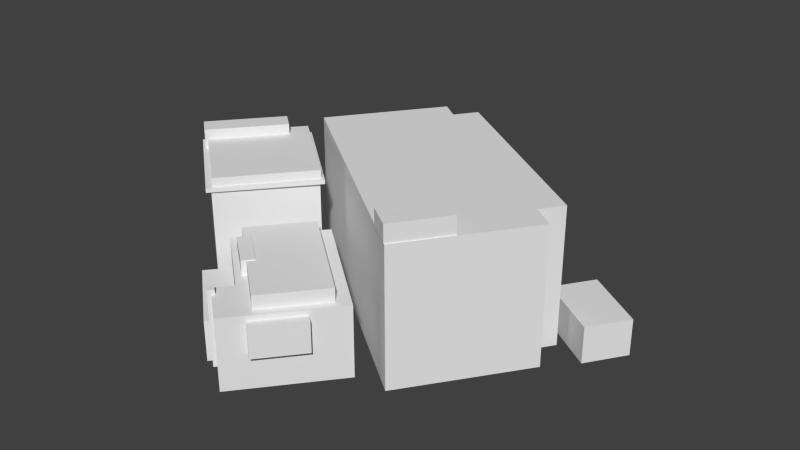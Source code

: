 # Source: osakakujyoseiyojyoblend.blend  (saved by Blender 2.62.0; exported with 4.5.12 LTS)
import bpy
from mathutils import Matrix  # noqa: F401  (used for matrix-valued properties, if any)

bpy.ops.wm.read_factory_settings(use_empty=True)
scene = bpy.context.scene
scene.name = 'Scene'

# ---- collections
col_collection_1 = bpy.data.collections.new('Collection 1'); scene.collection.children.link(col_collection_1)

# ---- materials (node trees are filled in below, after node groups)
mat_material0 = bpy.data.materials.new('material0')
mat_material0.alpha_threshold = 0.0
mat_material0.use_transparent_shadow = False
mat_material0.roughness = 0.5
mat_material0.line_color = (0.0, 0.0, 0.0, 1.0)
mat_material1 = bpy.data.materials.new('material1')
mat_material1.alpha_threshold = 0.0
mat_material1.use_transparent_shadow = False
mat_material1.roughness = 0.5
mat_material1.line_color = (0.0, 0.0, 0.0, 1.0)

# ---- material node trees

# ---- world
world_world = bpy.data.worlds.new('World'); scene.world = world_world
world_world.color = (0.05088, 0.05088, 0.05088)
world_world.use_sun_shadow = False
world_world.sun_shadow_jitter_overblur = 0.0
world_world.cycles.sampling_method = 'MANUAL'
world_world.cycles.sample_map_resolution = 256

# ---- meshes
me_geometry0 = bpy.data.meshes.new('geometry0')
me_geometry0.from_pydata([(-57.32, 8.093, 21.85), (-42.02, -4.554, 21.85), (-53.55, -18.51, 21.85), (-68.86, -5.868, 21.85), (-68.86, -5.868, 23.48), (-53.55, -18.51, 23.48), (-42.02, -4.554, 23.48), (-57.32, 8.093, 23.48), (-39.91, -8.094, 13.48), (-22.67, -22.36, 13.48), (-30.63, -31.98, 13.48), (-47.87, -17.71, 13.48), (-47.87, -17.71, 15.98), (-30.63, -31.98, 15.98), (-22.67, -22.36, 15.98), (-39.91, -8.094, 15.98), (-44.32, -18.93, 13.48), (-37.93, -24.03, 13.48), (-39.41, -25.88, 13.48), (-45.8, -20.78, 13.48), (-45.8, -20.78, 16.16), (-39.41, -25.88, 16.16), (-37.93, -24.03, 16.16), (-44.32, -18.93, 16.16), (-24.8, -26.02, 6.838), (-23.02, -27.49, 6.838), (-28.97, -34.71, 6.838), (-30.76, -33.24, 6.838), (-30.76, -33.24, 12.42), (-28.97, -34.71, 12.42), (-23.02, -27.49, 12.42), (-24.8, -26.02, 12.42), (-39.11, -31.72, 0.4903), (-38.18, -32.47, 0.4903), (-38.96, -33.45, 0.4903), (-39.9, -32.69, 0.4903), (-39.9, -32.69, 14.37), (-38.96, -33.45, 14.37), (-38.18, -32.47, 14.37), (-39.11, -31.72, 14.37), (-49.47, -17.7, 0.4903), (-37.01, -28.28, 0.4903), (-40.94, -32.92, 0.4903), (-53.4, -22.34, 0.4903), (-53.4, -22.34, 7.855), (-40.94, -32.92, 7.855), (-37.01, -28.28, 7.855), (-49.47, -17.7, 7.855), (-58.05, 8.251, 0.4903), (-42.31, -4.615, 0.4903), (-53.75, -18.61, 0.4903), (-69.49, -5.74, 0.4903), (-69.49, -5.74, 21.1), (-53.75, -18.61, 21.1), (-42.31, -4.615, 21.1), (-58.05, 8.251, 21.1), (-12.86, -8.432, 25.28), (-8.43, -11.54, 25.28), (-14.72, -20.49, 25.28), (-19.14, -17.38, 25.28), (-19.14, -17.38, 28.51), (-14.72, -20.49, 28.51), (-8.43, -11.54, 28.51), (-12.86, -8.432, 28.51), (-30.88, 39.5, 0.0), (-17.34, 28.93, 0.0), (-22.33, 22.54, 0.0), (-35.87, 33.11, 0.0), (-35.87, 33.11, 9.86), (-22.33, 22.54, 9.86), (-17.34, 28.93, 9.86), (-30.88, 39.5, 9.86), (-1.765, 19.29, 0.0), (9.176, 11.97, 0.0), (4.511, 4.996, 0.0), (-6.43, 12.31, 0.0), (-6.43, 12.31, 6.698), (4.511, 4.996, 6.698), (9.176, 11.97, 6.698), (-1.765, 19.29, 6.698), (-57.53, 9.174, 21.1), (-41.22, -4.551, 21.1), (-53.93, -19.64, 21.1), (-70.23, -5.918, 21.1), (-70.23, -5.918, 21.85), (-53.93, -19.64, 21.85), (-41.22, -4.551, 21.85), (-57.53, 9.174, 21.85), (-60.19, 5.71, 21.85), (-57.15, 3.171, 21.85), (-66.72, -8.291, 21.85), (-69.76, -5.752, 21.85), (-69.76, -5.752, 25.37), (-66.72, -8.291, 25.37), (-57.15, 3.171, 25.37), (-60.19, 5.71, 25.37), (-37.89, -28.59, 0.4903), (-50.37, -18.27, 0.4903), (-39.4, -5.284, 0.4903), (-20.05, -21.33, 0.4903), (-33.19, -37.28, 0.4903), (-40.29, -31.5, 0.4903), (-20.05, -21.33, 13.48), (-39.4, -5.284, 13.48), (-50.37, -18.27, 13.48), (-37.89, -28.59, 13.48), (-33.19, -37.28, 13.48), (-40.29, -31.5, 13.48), (-39.46, 36.09, 0.0), (-33.52, 41.64, 0.0), (-30.78, 39.18, 0.0), (-35.73, 33.13, 0.0), (-35.73, 33.13, 7.31), (-30.78, 39.18, 7.31), (-33.52, 41.64, 7.31), (-39.46, 36.09, 7.31), (-54.74, 9.643, 0.0), (-40.98, 28.36, 0.0), (-37.58, 25.83, 0.0), (-34.82, 29.73, 0.0), (-1.385, 6.974, 0.0), (-4.1, 2.994, 0.0), (0.0, 0.0, 0.0), (-14.52, -20.54, 0.0), (-14.52, -20.54, 25.28), (0.0, 0.0, 25.28), (-4.1, 2.994, 25.28), (-1.385, 6.974, 25.28), (-34.82, 29.73, 25.28), (-37.58, 25.83, 25.28), (-40.98, 28.36, 25.28), (-54.74, 9.643, 25.28)], [], [(3, 2, 5), (3, 5, 4), (2, 1, 6), (2, 6, 5), (1, 0, 7), (1, 7, 6), (0, 3, 4), (0, 4, 7), (11, 10, 13), (11, 13, 12), (10, 9, 14), (10, 14, 13), (9, 8, 15), (9, 15, 14), (8, 11, 12), (8, 12, 15), (16, 17, 18), (16, 18, 19), (20, 21, 22), (20, 22, 23), (19, 18, 21), (19, 21, 20), (18, 17, 22), (18, 22, 21), (17, 16, 23), (17, 23, 22), (16, 19, 20), (16, 20, 23), (24, 25, 26), (24, 26, 27), (28, 29, 30), (28, 30, 31), (27, 26, 29), (27, 29, 28), (26, 25, 30), (26, 30, 29), (25, 24, 31), (25, 31, 30), (32, 33, 34), (32, 34, 35), (36, 37, 38), (36, 38, 39), (35, 34, 37), (35, 37, 36), (34, 33, 38), (34, 38, 37), (33, 32, 39), (33, 39, 38), (32, 35, 36), (32, 36, 39), (43, 42, 45), (43, 45, 44), (41, 40, 47), (41, 47, 46), (52, 53, 54), (52, 54, 55), (56, 57, 58), (56, 58, 59), (60, 61, 62), (60, 62, 63), (59, 58, 61), (59, 61, 60), (58, 57, 62), (58, 62, 61), (57, 56, 63), (57, 63, 62), (56, 59, 60), (56, 60, 63), (80, 81, 82), (80, 82, 83), (84, 85, 86), (84, 86, 87), (83, 82, 85), (83, 85, 84), (82, 81, 86), (82, 86, 85), (81, 80, 87), (81, 87, 86), (80, 83, 84), (80, 84, 87), (91, 90, 93), (91, 93, 92), (90, 89, 94), (90, 94, 93), (89, 88, 95), (89, 95, 94), (88, 91, 92), (88, 92, 95), (96, 97, 98), (99, 100, 101), (99, 101, 96), (96, 98, 99), (102, 103, 104), (102, 104, 105), (105, 106, 102), (105, 107, 106), (99, 98, 103), (99, 103, 102), (98, 97, 104), (98, 104, 103), (96, 101, 107), (96, 107, 105), (110, 109, 114), (110, 114, 113), (109, 108, 115), (109, 115, 114), (108, 111, 112), (108, 112, 115), (116, 117, 118), (118, 119, 120), (121, 122, 123), (116, 118, 120), (116, 120, 121), (121, 123, 116), (124, 125, 126), (126, 127, 128), (129, 130, 131), (124, 126, 128), (124, 128, 129), (129, 131, 124), (123, 122, 125), (123, 125, 124), (122, 121, 126), (122, 126, 125), (121, 120, 127), (121, 127, 126), (119, 118, 129), (119, 129, 128), (117, 116, 131), (117, 131, 130), (116, 123, 124), (116, 124, 131), (0, 1, 2), (0, 2, 3), (4, 5, 6), (4, 6, 7), (8, 9, 10), (8, 10, 11), (12, 13, 14), (12, 14, 15), (24, 27, 28), (24, 28, 31), (40, 41, 42), (40, 42, 43), (44, 45, 46), (44, 46, 47), (42, 41, 46), (42, 46, 45), (40, 43, 44), (40, 44, 47), (48, 49, 50), (48, 50, 51), (51, 50, 53), (51, 53, 52), (50, 49, 54), (50, 54, 53), (49, 48, 55), (49, 55, 54), (48, 51, 52), (48, 52, 55), (64, 65, 66), (64, 66, 67), (68, 69, 70), (68, 70, 71), (67, 66, 69), (67, 69, 68), (66, 65, 70), (66, 70, 69), (65, 64, 71), (65, 71, 70), (64, 67, 68), (64, 68, 71), (72, 73, 74), (72, 74, 75), (76, 77, 78), (76, 78, 79), (75, 74, 77), (75, 77, 76), (74, 73, 78), (74, 78, 77), (73, 72, 79), (73, 79, 78), (72, 75, 76), (72, 76, 79), (88, 89, 90), (88, 90, 91), (92, 93, 94), (92, 94, 95), (100, 99, 102), (100, 102, 106), (97, 96, 105), (97, 105, 104), (101, 100, 106), (101, 106, 107), (108, 109, 110), (108, 110, 111), (112, 113, 114), (112, 114, 115), (111, 110, 113), (111, 113, 112), (120, 119, 128), (120, 128, 127), (118, 117, 130), (118, 130, 129)])
me_geometry0.polygons.foreach_set('material_index', [0, 0, 0, 0, 0, 0, 0, 0, 0, 0, 0, 0, 0, 0, 0, 0, 0, 0, 0, 0, 0, 0, 0, 0, 0, 0, 0, 0, 0, 0, 0, 0, 0, 0, 0, 0, 0, 0, 0, 0, 0, 0, 0, 0, 0, 0, 0, 0, 0, 0, 0, 0, 0, 0, 0, 0, 0, 0, 0, 0, 0, 0, 0, 0, 0, 0, 0, 0, 0, 0, 0, 0, 0, 0, 0, 0, 0, 0, 0, 0, 0, 0, 0, 0, 0, 0, 0, 0, 0, 0, 0, 0, 0, 0, 0, 0, 0, 0, 0, 0, 0, 0, 0, 0, 0, 0, 0, 0, 0, 0, 0, 0, 0, 0, 0, 0, 0, 0, 0, 0, 0, 0, 0, 0, 0, 0, 0, 0, 0, 0, 0, 0, 1, 1, 1, 1, 1, 1, 1, 1, 1, 1, 1, 1, 1, 1, 1, 1, 1, 1, 1, 1, 1, 1, 1, 1, 1, 1, 1, 1, 1, 1, 1, 1, 1, 1, 1, 1, 1, 1, 1, 1, 1, 1, 1, 1, 1, 1, 1, 1, 1, 1, 1, 1, 1, 1, 1, 1, 1, 1, 1, 1, 1, 1, 1, 1, 1, 1, 1, 1, 1, 1, 1, 1])
_uv = me_geometry0.uv_layers.new(name='geometry0-texcoord')
_uv.uv.foreach_set('vector', [0.002605, 0.08439, 0.1771, 0.08439, 0.1771, 0.09865, 0.002605, 0.08439, 0.1771, 0.09865, 0.002605, 0.09865, 0.2046, 0.404, 0.3638, 0.404, 0.3638, 0.4183, 0.2046, 0.404, 0.3638, 0.4183, 0.2046, 0.4183, 0.1833, 0.08759, 0.3577, 0.08759, 0.3577, 0.1019, 0.1833, 0.08759, 0.3577, 0.1019, 0.1833, 0.1019, 0.2046, 0.3835, 0.3638, 0.3835, 0.3638, 0.3978, 0.2046, 0.3835, 0.3638, 0.3978, 0.2046, 0.3978, 0.002259, 0.3813, 0.1989, 0.3813, 0.1989, 0.4033, 0.002259, 0.3813, 0.1989, 0.4033, 0.002259, 0.4033, 0.5477, 0.6267, 0.6574, 0.6267, 0.6574, 0.6487, 0.5477, 0.6267, 0.6574, 0.6487, 0.5477, 0.6487, 0.002259, 0.3373, 0.1989, 0.3373, 0.1989, 0.3593, 0.002259, 0.3373, 0.1989, 0.3593, 0.002259, 0.3593, 0.7108, 0.5163, 0.8205, 0.5163, 0.8205, 0.5383, 0.7108, 0.5163, 0.8205, 0.5383, 0.7108, 0.5383, 0.9801, 0.8651, 0.9802, 0.7932, 0.9594, 0.7931, 0.9801, 0.8651, 0.9594, 0.7931, 0.9593, 0.865, 0.9563, 0.7859, 0.9564, 0.714, 0.9772, 0.7141, 0.9563, 0.7859, 0.9772, 0.7141, 0.9771, 0.786, 0.5461, 0.5966, 0.618, 0.5966, 0.618, 0.6202, 0.5461, 0.5966, 0.618, 0.6202, 0.5461, 0.6202, 0.513, 0.9736, 0.5338, 0.9736, 0.5338, 0.9971, 0.513, 0.9736, 0.5338, 0.9971, 0.513, 0.9971, 0.7844, 0.787, 0.8563, 0.787, 0.8563, 0.8106, 0.7844, 0.787, 0.8563, 0.8106, 0.7844, 0.8106, 0.8626, 0.789, 0.8834, 0.789, 0.8834, 0.8126, 0.8626, 0.789, 0.8834, 0.8126, 0.8626, 0.8126, 0.3899, 0.3738, 0.3896, 0.3535, 0.3074, 0.3547, 0.3899, 0.3738, 0.3074, 0.3547, 0.3077, 0.375, 0.2881, 0.03127, 0.2878, 0.01094, 0.3701, 0.009742, 0.2881, 0.03127, 0.3701, 0.009742, 0.3704, 0.03007, 0.6637, 0.6181, 0.684, 0.6181, 0.684, 0.6671, 0.6637, 0.6181, 0.684, 0.6671, 0.6637, 0.6671, 0.8983, 0.0536, 0.9806, 0.0536, 0.9806, 0.1026, 0.8983, 0.0536, 0.9806, 0.1026, 0.8983, 0.1026, 0.9566, 0.6581, 0.977, 0.6581, 0.977, 0.7071, 0.9566, 0.6581, 0.977, 0.7071, 0.9566, 0.7071, 0.5221, 0.9662, 0.5221, 0.9556, 0.5111, 0.9557, 0.5221, 0.9662, 0.5111, 0.9557, 0.5111, 0.9662, 0.5277, 0.9672, 0.5277, 0.9566, 0.5387, 0.9566, 0.5277, 0.9672, 0.5387, 0.9566, 0.5387, 0.9672, 0.6998, 0.646, 0.7104, 0.646, 0.7104, 0.768, 0.6998, 0.646, 0.7104, 0.768, 0.6998, 0.768, 0.9593, 0.8736, 0.9703, 0.8736, 0.9703, 0.9956, 0.9593, 0.8736, 0.9703, 0.9956, 0.9593, 0.9956, 0.9762, 0.8755, 0.9867, 0.8755, 0.9867, 0.9975, 0.9762, 0.8755, 0.9867, 0.9975, 0.9762, 0.9975, 0.002319, 0.8755, 0.01331, 0.8755, 0.01331, 0.9975, 0.002319, 0.8755, 0.01331, 0.9975, 0.002319, 0.9975, 0.3637, 0.03697, 0.5074, 0.03697, 0.5074, 0.1017, 0.3637, 0.03697, 0.5074, 0.1017, 0.3637, 0.1017, 0.5502, 0.6735, 0.6939, 0.6735, 0.6939, 0.7383, 0.5502, 0.6735, 0.6939, 0.7383, 0.5502, 0.7383, 0.7857, 0.9973, 0.784, 0.8187, 0.9428, 0.8171, 0.7857, 0.9973, 0.9428, 0.8171, 0.9445, 0.9958, 0.2833, 0.07569, 0.2815, 0.02818, 0.1855, 0.03173, 0.2833, 0.07569, 0.1855, 0.03173, 0.1872, 0.07924, 0.7195, 0.5099, 0.7177, 0.4624, 0.8137, 0.4588, 0.7195, 0.5099, 0.8137, 0.4588, 0.8155, 0.5064, 0.3981, 0.3569, 0.4456, 0.3569, 0.4456, 0.3853, 0.3981, 0.3569, 0.4456, 0.3853, 0.3981, 0.3853, 0.3699, 0.394, 0.466, 0.394, 0.466, 0.4224, 0.3699, 0.394, 0.466, 0.4224, 0.3699, 0.4224, 0.4294, 0.5141, 0.4769, 0.5141, 0.4769, 0.5425, 0.4294, 0.5141, 0.4769, 0.5425, 0.4294, 0.5425, 0.2049, 0.3491, 0.301, 0.3491, 0.301, 0.3775, 0.2049, 0.3491, 0.301, 0.3775, 0.2049, 0.3775, 0.8858, 0.4294, 0.8813, 0.2422, 0.7079, 0.2464, 0.8858, 0.4294, 0.7079, 0.2464, 0.7125, 0.4336, 0.6422, 0.2422, 0.6376, 0.05495, 0.811, 0.05075, 0.6422, 0.2422, 0.811, 0.05075, 0.8155, 0.238, 0.003018, 0.4127, 0.1903, 0.4127, 0.1903, 0.4193, 0.003018, 0.4127, 0.1903, 0.4193, 0.003018, 0.4193, 0.00315, 0.06895, 0.1765, 0.06895, 0.1765, 0.07558, 0.00315, 0.06895, 0.1765, 0.07558, 0.00315, 0.07558, 0.003018, 0.3658, 0.1903, 0.3658, 0.1903, 0.3725, 0.003018, 0.3658, 0.1903, 0.3725, 0.003018, 0.3725, 0.5022, 0.5777, 0.6756, 0.5777, 0.6756, 0.5844, 0.5022, 0.5777, 0.6756, 0.5844, 0.5022, 0.5844, 0.8273, 0.506, 0.8621, 0.506, 0.8621, 0.537, 0.8273, 0.506, 0.8621, 0.537, 0.8273, 0.537, 0.002742, 0.006619, 0.134, 0.006619, 0.134, 0.03757, 0.002742, 0.006619, 0.134, 0.03757, 0.002742, 0.03757, 0.2433, 0.966, 0.2782, 0.966, 0.2782, 0.9969, 0.2433, 0.966, 0.2782, 0.9969, 0.2433, 0.9969, 0.5135, 0.01773, 0.6447, 0.01773, 0.6447, 0.04868, 0.5135, 0.01773, 0.6447, 0.04868, 0.5135, 0.04868, 0.7447, 0.6251, 0.747, 0.7674, 0.8963, 0.7635, 0.8926, 0.5426, 0.711, 0.5451, 0.7116, 0.6255, 0.8926, 0.5426, 0.7116, 0.6255, 0.7447, 0.6251, 0.7447, 0.6251, 0.8963, 0.7635, 0.8926, 0.5426, 0.6327, 0.1135, 0.6363, 0.3344, 0.487, 0.3382, 0.6327, 0.1135, 0.487, 0.3382, 0.4848, 0.1959, 0.4848, 0.1959, 0.451, 0.1159, 0.6327, 0.1135, 0.4848, 0.1959, 0.4517, 0.1964, 0.451, 0.1159, 0.002822, 0.4266, 0.2237, 0.4266, 0.2237, 0.5408, 0.002822, 0.4266, 0.2237, 0.5408, 0.002822, 0.5408, 0.2319, 0.4302, 0.3813, 0.4302, 0.3813, 0.5444, 0.2319, 0.4302, 0.3813, 0.5444, 0.2319, 0.5444, 0.3897, 0.4283, 0.4228, 0.4283, 0.4228, 0.5424, 0.3897, 0.4283, 0.4228, 0.5424, 0.3897, 0.5424, 0.9369, 0.2872, 0.9693, 0.2872, 0.9693, 0.3515, 0.9369, 0.2872, 0.9693, 0.3515, 0.9369, 0.3515, 0.8207, 0.03428, 0.8922, 0.03428, 0.8922, 0.09853, 0.8207, 0.03428, 0.8922, 0.09853, 0.8207, 0.09853, 0.8238, 0.172, 0.8656, 0.172, 0.8656, 0.2362, 0.8238, 0.172, 0.8656, 0.2362, 0.8238, 0.2362, 0.03279, 0.9972, 0.2366, 0.9853, 0.2342, 0.9481, 0.2342, 0.9481, 0.2762, 0.9464, 0.2683, 0.5911, 0.226, 0.5921, 0.2235, 0.5475, 0.002673, 0.5563, 0.03279, 0.9972, 0.2342, 0.9481, 0.2683, 0.5911, 0.03279, 0.9972, 0.2683, 0.5911, 0.226, 0.5921, 0.226, 0.5921, 0.002673, 0.5563, 0.03279, 0.9972, 0.2727, 0.556, 0.4936, 0.5472, 0.4961, 0.5918, 0.4961, 0.5918, 0.5384, 0.5908, 0.5463, 0.9462, 0.5043, 0.9479, 0.5067, 0.9851, 0.3028, 0.997, 0.2727, 0.556, 0.4961, 0.5918, 0.5463, 0.9462, 0.2727, 0.556, 0.5463, 0.9462, 0.5043, 0.9479, 0.5043, 0.9479, 0.3028, 0.997, 0.2727, 0.556, 0.5545, 0.7746, 0.7756, 0.7746, 0.7756, 0.9969, 0.5545, 0.7746, 0.7756, 0.9969, 0.5545, 0.9969, 0.9054, 0.5881, 0.95, 0.5881, 0.95, 0.8103, 0.9054, 0.5881, 0.95, 0.8103, 0.9054, 0.8103, 0.8988, 0.3586, 0.9411, 0.3586, 0.9411, 0.5808, 0.8988, 0.3586, 0.9411, 0.5808, 0.8988, 0.5808, 0.8891, 0.1096, 0.9312, 0.1096, 0.9312, 0.3318, 0.8891, 0.1096, 0.9312, 0.3318, 0.8891, 0.3318, 0.5005, 0.344, 0.7046, 0.344, 0.7046, 0.5662, 0.5005, 0.344, 0.7046, 0.5662, 0.5005, 0.5662, 0.002649, 0.1079, 0.4446, 0.1079, 0.4446, 0.3302, 0.002649, 0.1079, 0.4446, 0.3302, 0.002649, 0.3302, 0.493, 0.6856, 0.4904, 0.5112, 0.3312, 0.5136, 0.493, 0.6856, 0.3312, 0.5136, 0.3339, 0.688, 0.4989, 0.6539, 0.4962, 0.4794, 0.6554, 0.477, 0.4989, 0.6539, 0.6554, 0.477, 0.6581, 0.6514, 0.7771, 0.8094, 0.774, 0.6127, 0.6643, 0.6145, 0.7771, 0.8094, 0.6643, 0.6145, 0.6674, 0.8111, 0.7836, 0.8121, 0.7805, 0.6154, 0.8902, 0.6137, 0.7836, 0.8121, 0.8902, 0.6137, 0.8933, 0.8103, 0.5028, 0.7616, 0.5851, 0.7616, 0.5851, 0.8107, 0.5028, 0.7616, 0.5851, 0.8107, 0.5028, 0.8107, 0.2885, 0.4705, 0.2844, 0.3269, 0.231, 0.3284, 0.2885, 0.4705, 0.231, 0.3284, 0.2351, 0.472, 0.2937, 0.428, 0.2896, 0.2844, 0.343, 0.2829, 0.2937, 0.428, 0.343, 0.2829, 0.3471, 0.4265, 0.3512, 0.2997, 0.4047, 0.2997, 0.4047, 0.3644, 0.3512, 0.2997, 0.4047, 0.3644, 0.3512, 0.3644, 0.5748, 0.6903, 0.6283, 0.6903, 0.6283, 0.755, 0.5748, 0.6903, 0.6283, 0.755, 0.5748, 0.755, 0.8947, 0.9958, 0.893, 0.8171, 0.7342, 0.8187, 0.8947, 0.9958, 0.7342, 0.8187, 0.7359, 0.9973, 0.5493, 0.8167, 0.728, 0.8167, 0.728, 0.9978, 0.5493, 0.8167, 0.728, 0.9978, 0.5493, 0.9978, 0.1677, 0.5872, 0.3265, 0.5872, 0.3265, 0.7683, 0.1677, 0.5872, 0.3265, 0.7683, 0.1677, 0.7683, 0.3648, 0.8167, 0.5434, 0.8167, 0.5434, 0.9978, 0.3648, 0.8167, 0.5434, 0.9978, 0.3648, 0.9978, 0.002622, 0.4544, 0.1614, 0.4544, 0.1614, 0.6355, 0.002622, 0.4544, 0.1614, 0.6355, 0.002622, 0.6355, 0.2231, 0.4489, 0.2251, 0.2981, 0.1538, 0.2971, 0.2231, 0.4489, 0.1538, 0.2971, 0.1519, 0.448, 0.8511, 0.6072, 0.853, 0.4563, 0.9243, 0.4572, 0.8511, 0.6072, 0.9243, 0.4572, 0.9224, 0.6081, 0.1677, 0.4782, 0.3186, 0.4782, 0.3186, 0.5648, 0.1677, 0.4782, 0.3186, 0.5648, 0.1677, 0.5648, 0.52, 0.316, 0.5913, 0.316, 0.5913, 0.4027, 0.52, 0.316, 0.5913, 0.4027, 0.52, 0.4027, 0.002671, 0.6508, 0.1536, 0.6508, 0.1536, 0.7375, 0.002671, 0.6508, 0.1536, 0.7375, 0.002671, 0.7375, 0.5972, 0.3053, 0.6684, 0.3053, 0.6684, 0.392, 0.5972, 0.3053, 0.6684, 0.392, 0.5972, 0.392, 0.9732, 0.7673, 0.9716, 0.6516, 0.8979, 0.6526, 0.9732, 0.7673, 0.8979, 0.6526, 0.8995, 0.7683, 0.4405, 0.447, 0.4389, 0.3313, 0.5126, 0.3303, 0.4405, 0.447, 0.5126, 0.3303, 0.5142, 0.446, 0.5203, 0.409, 0.636, 0.409, 0.636, 0.4679, 0.5203, 0.409, 0.636, 0.4679, 0.5203, 0.4679, 0.7649, 0.3983, 0.8386, 0.3983, 0.8386, 0.4572, 0.7649, 0.3983, 0.8386, 0.4572, 0.7649, 0.4572, 0.6424, 0.3983, 0.758, 0.3983, 0.758, 0.4572, 0.6424, 0.3983, 0.758, 0.4572, 0.6424, 0.4572, 0.8459, 0.3905, 0.9197, 0.3905, 0.9197, 0.4494, 0.8459, 0.3905, 0.9197, 0.4494, 0.8459, 0.4494, 0.4644, 0.7651, 0.4637, 0.7303, 0.3325, 0.7329, 0.4644, 0.7651, 0.3325, 0.7329, 0.3332, 0.7678, 0.3654, 0.8107, 0.3647, 0.7759, 0.4959, 0.7733, 0.3654, 0.8107, 0.4959, 0.7733, 0.4966, 0.8081, 0.6631, 0.4634, 0.8447, 0.4634, 0.8447, 0.5776, 0.6631, 0.4634, 0.8447, 0.5776, 0.6631, 0.5776, 0.003055, 0.3124, 0.1454, 0.3124, 0.1454, 0.4266, 0.003055, 0.3124, 0.1454, 0.4266, 0.003055, 0.4266, 0.3533, 0.3931, 0.4338, 0.3931, 0.4338, 0.5073, 0.3533, 0.3931, 0.4338, 0.5073, 0.3533, 0.5073, 0.6742, 0.392, 0.7449, 0.3818, 0.7431, 0.3494, 0.6742, 0.392, 0.7431, 0.3494, 0.6744, 0.3502, 0.7503, 0.3186, 0.819, 0.3178, 0.8207, 0.3501, 0.7503, 0.3186, 0.8207, 0.3501, 0.75, 0.3604, 0.4998, 0.6905, 0.5685, 0.6905, 0.5685, 0.7548, 0.4998, 0.6905, 0.5685, 0.7548, 0.4998, 0.7548, 0.002938, 0.7746, 0.3584, 0.7746, 0.3584, 0.9969, 0.002938, 0.7746, 0.3584, 0.9969, 0.002938, 0.9969, 0.9013, 0.7746, 0.9386, 0.7746, 0.9386, 0.9969, 0.9013, 0.7746, 0.9386, 0.9969, 0.9013, 0.9969])
me_geometry0.materials.append(mat_material0)
me_geometry0.materials.append(mat_material1)
me_geometry0.use_remesh_preserve_volume = False
me_geometry0.use_remesh_preserve_attributes = False
me_geometry0.use_mirror_vertex_groups = False
me_geometry0.update()

# ---- objects
ob_untitled = bpy.data.objects.new('Untitled', me_geometry0)

# ---- transforms, parenting, visibility, modifiers, constraints
ob_untitled.location = (0.0, 0.0, 0.0)
ob_untitled.lineart.crease_threshold = 0.0

# ---- collection membership
col_collection_1.objects.link(ob_untitled)

# ---- scene / render settings (as saved in the file)
scene.frame_start = 1; scene.frame_end = 250; scene.frame_set(1)
scene.render.engine = 'BLENDER_EEVEE_NEXT'
scene.render.image_settings.color_mode = 'RGB'
scene.render.image_settings.compression = 90
scene.render.resolution_percentage = 50
scene.render.dither_intensity = 0.0
scene.render.bake_margin = 2
scene.render.bake_bias = 0.0
scene.cycles.use_denoising = False
scene.cycles.samples = 10
scene.cycles.sampling_pattern = 'TABULATED_SOBOL'
scene.cycles.light_sampling_threshold = 0.0
scene.cycles.use_adaptive_sampling = False
scene.cycles.use_light_tree = False
scene.cycles.blur_glossy = 0.0
scene.cycles.volume_bounces = 1
scene.cycles.pixel_filter_type = 'GAUSSIAN'
scene.cycles.sample_clamp_indirect = 0.0
scene.view_settings.view_transform = 'Standard'
scene.unit_settings.scale_length = 0.01
bpy.context.view_layer.update()

# ---- added for rendering (the .blend has no active camera and no usable light): camera, sun
cam_auto = bpy.data.cameras.new('AutoCamera')
cam_auto.lens = 50.0
cam_auto.sensor_width = 36.0
cam_auto.clip_end = 1875.87
ob_auto_camera = bpy.data.objects.new('AutoCamera', cam_auto)
scene.collection.objects.link(ob_auto_camera)
ob_auto_camera.location = (76.3601, -126.088, 99.7658)
ob_auto_camera.rotation_euler = (1.09748, -7.21219e-08, 0.694738)
scene.camera = ob_auto_camera
light_auto_sun = bpy.data.lights.new('AutoSun', 'SUN')
light_auto_sun.energy = 3.0
light_auto_sun.angle = 0.0523599
ob_auto_sun = bpy.data.objects.new('AutoSun', light_auto_sun)
scene.collection.objects.link(ob_auto_sun)
ob_auto_sun.rotation_euler = (0.872665, 0.174533, 0.523599)
bpy.context.view_layer.update()
